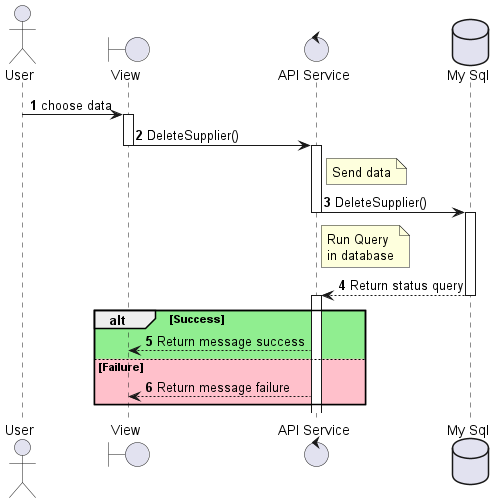

The diagram above was rendered by PlantUML. Its source (embedded in the PNG):
@startuml sequenceDiagram_Supplier_delete
actor User
boundary "View" as View
control "API Service" as APIService
database "My Sql" as DB

autonumber
User -> View --++ : choose data
View -> APIService --++ : DeleteSupplier()
note right of APIService: Send data 
APIService -> DB --++ : DeleteSupplier()
note right of APIService: Run Query\nin database
DB --> APIService --++ : Return status query
alt #LightGreen  Success
    APIService --> View  : Return message success
else #Pink Failure
    APIService --> View  : Return message failure
end
@enduml